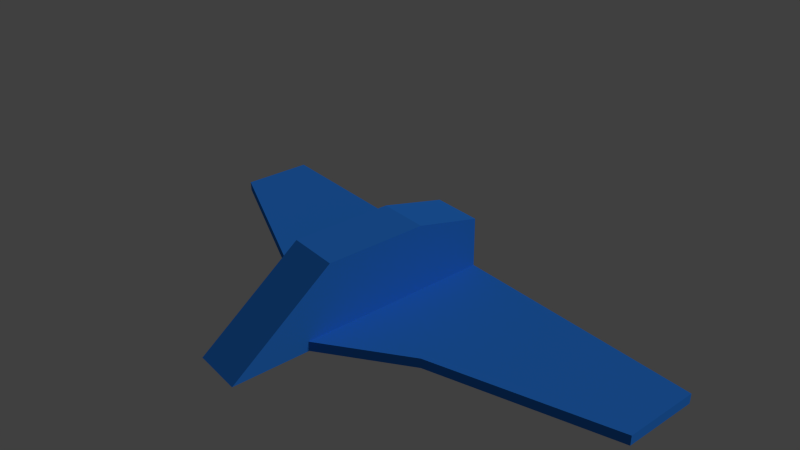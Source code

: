 # Source: ship.blend  (saved by Blender 2.78.0; exported with 4.5.12 LTS)
import bpy
from mathutils import Matrix  # noqa: F401  (used for matrix-valued properties, if any)

bpy.ops.wm.read_factory_settings(use_empty=True)
scene = bpy.context.scene
scene.name = 'Scene'

# ---- collections
col_collection_1 = bpy.data.collections.new('Collection 1'); scene.collection.children.link(col_collection_1)

# ---- materials (node trees are filled in below, after node groups)
mat_ship_material_hull = bpy.data.materials.new('ship_material_hull')
mat_ship_material_hull.alpha_threshold = 0.0
mat_ship_material_hull.use_transparent_shadow = False
mat_ship_material_hull.diffuse_color = (0.02788, 0.2169, 0.8, 1.0)
mat_ship_material_hull.roughness = 0.5
mat_ship_material_hull.line_color = (0.0, 0.0, 0.0, 1.0)

# ---- material node trees

# ---- world
world_world = bpy.data.worlds.new('World'); scene.world = world_world
world_world.color = (0.05088, 0.05088, 0.05088)
world_world.use_sun_shadow = False
world_world.sun_shadow_jitter_overblur = 0.0
world_world.cycles.sampling_method = 'NONE'
world_world.cycles.sample_map_resolution = 256

# ---- cameras
cam_camera_001 = bpy.data.cameras.new('Camera.001')
cam_camera_001.clip_end = 100.0
cam_camera_001.lens = 35.0
cam_camera_001.sensor_width = 32.0
cam_camera_001.sensor_height = 18.0
cam_camera_001.display_size = 2.0
cam_camera_001.dof.focus_distance = 0.0
cam_camera_001.dof.aperture_fstop = 128.0
cam_camera_001.dof.aperture_blades = 6

# ---- lights
light_sun = bpy.data.lights.new('Sun', 'SUN')
light_sun.transmission_factor = 0.0
light_sun.angle = 0.1993
light_sun.energy = 1.0
light_sun.shadow_buffer_clip_start = 0.5
light_sun.shadow_soft_size = 0.1
light_sun.shadow_cascade_max_distance = 1000.0

# ---- meshes
me_cube = bpy.data.meshes.new('Cube')
me_cube.from_pydata([(1.0, -1.0, -1.0), (-1.876, -1.0, -1.0), (1.0, -1.0, -0.08332), (-1.0, -1.0, 0.1645), (-3.001, -1.0, -1.0), (-1.482, -1.0, 0.1645), (0.0, -1.0, -1.0), (1.0, -1.0, -0.8514), (-1.876, -1.0, -0.8514), (-5.364e-07, -1.0, 0.1645), (-2.98e-07, -1.0, -0.8514), (1.0, -10.84, -1.0), (-3.576e-07, -10.84, -0.8514), (-5.96e-08, -10.84, -1.0), (-0.09786, -10.84, -0.8514), (-0.09786, -10.84, -1.0), (1.0, -10.84, -0.8514), (-5.96e-08, -4.144, -1.0), (-1.0, -4.144, -1.0), (1.0, -4.144, -1.0), (1.0, -4.144, -0.8514), (-1.0, -4.144, -0.8514), (-3.576e-07, -4.144, -0.8514), (1.0, 1.015, -1.0), (-1.876, 1.015, -1.0), (1.0, 1.015, -0.08332), (-1.0, 1.015, 0.1645), (-3.001, 1.015, -1.0), (-1.482, 1.015, 0.1645), (0.0, 1.015, -1.0), (1.0, 1.015, -0.8514), (-1.876, 1.015, -0.8514), (-5.364e-07, 1.015, 0.1645), (-2.98e-07, 1.015, -0.8514), (1.0, 10.86, -1.0), (-3.576e-07, 10.86, -0.8514), (-5.96e-08, 10.86, -1.0), (-0.09786, 10.86, -0.8514), (-0.09786, 10.86, -1.0), (1.0, 10.86, -0.8514), (-5.96e-08, 4.159, -1.0), (-1.0, 4.159, -1.0), (1.0, 4.159, -1.0), (1.0, 4.159, -0.8514), (-1.0, 4.159, -0.8514), (-3.576e-07, 4.159, -0.8514)], [], [(3, 8, 10, 9), (8, 1, 18, 21), (4, 1, 8, 3, 5), (7, 10, 22, 20), (7, 2, 9, 10), (19, 20, 16, 11), (22, 21, 14, 12), (15, 13, 12, 14), (11, 16, 12, 13), (18, 17, 13, 15), (1, 6, 17, 18), (6, 0, 19, 17), (10, 8, 21, 22), (0, 7, 20, 19), (21, 18, 15, 14), (20, 22, 12, 16), (17, 19, 11, 13), (26, 31, 33, 32), (31, 24, 41, 44), (27, 24, 31, 26, 28), (30, 33, 45, 43), (30, 25, 32, 33), (42, 43, 39, 34), (45, 44, 37, 35), (38, 36, 35, 37), (34, 39, 35, 36), (41, 40, 36, 38), (24, 29, 40, 41), (29, 23, 42, 40), (33, 31, 44, 45), (23, 30, 43, 42), (44, 41, 38, 37), (43, 45, 35, 39), (40, 42, 34, 36), (24, 27, 28, 26, 32, 25, 30, 23, 29), (27, 4, 5, 28), (9, 2, 25, 32), (7, 0, 23, 30, 25, 2), (27, 23, 0, 4), (32, 26, 3, 9), (5, 3, 26, 28), (30, 23, 0, 7)])
me_cube.materials.append(mat_ship_material_hull)
me_cube.use_remesh_preserve_volume = False
me_cube.use_remesh_preserve_attributes = False
me_cube.use_mirror_vertex_groups = False
me_cube.update()

# ---- objects
ob_sun = bpy.data.objects.new('Sun', light_sun)
ob_camera = bpy.data.objects.new('Camera', cam_camera_001)
ob_ship = bpy.data.objects.new('Ship', me_cube)

# ---- transforms, parenting, visibility, modifiers, constraints
ob_sun.location = (10.43, -7.468, 12.63)
ob_sun.rotation_euler = (0.0, 0.8483, -0.8369)
ob_sun.lineart.crease_threshold = 0.0
ob_camera.location = (-6.568, -8.173, 5.891)
ob_camera.rotation_euler = (1.06, 0.01208, -0.6794)
ob_camera.lineart.crease_threshold = 0.0
ob_ship.location = (0.0, 0.0, 0.0)
ob_ship.scale = (1.0, 0.3766, 1.0)
ob_ship.lock_rotations_4d = False
ob_ship.empty_display_type = 'ARROWS'
ob_ship.lineart.crease_threshold = 0.0

# ---- collection membership
col_collection_1.objects.link(ob_sun)
col_collection_1.objects.link(ob_camera)
col_collection_1.objects.link(ob_ship)

# ---- scene / render settings (as saved in the file)
scene.camera = ob_camera
scene.frame_start = 1; scene.frame_end = 250; scene.frame_set(1)
scene.render.engine = 'BLENDER_EEVEE_NEXT'
scene.render.image_settings.color_mode = 'RGB'
scene.render.image_settings.compression = 90
scene.render.resolution_percentage = 50
scene.render.dither_intensity = 0.0
scene.render.bake_margin = 2
scene.render.bake_bias = 0.0
scene.cycles.use_denoising = False
scene.cycles.samples = 10
scene.cycles.sampling_pattern = 'TABULATED_SOBOL'
scene.cycles.light_sampling_threshold = 0.0
scene.cycles.use_adaptive_sampling = False
scene.cycles.use_light_tree = False
scene.cycles.blur_glossy = 0.0
scene.cycles.volume_bounces = 1
scene.cycles.pixel_filter_type = 'GAUSSIAN'
scene.cycles.sample_clamp_indirect = 0.0
scene.view_settings.view_transform = 'Standard'
bpy.context.view_layer.update()
